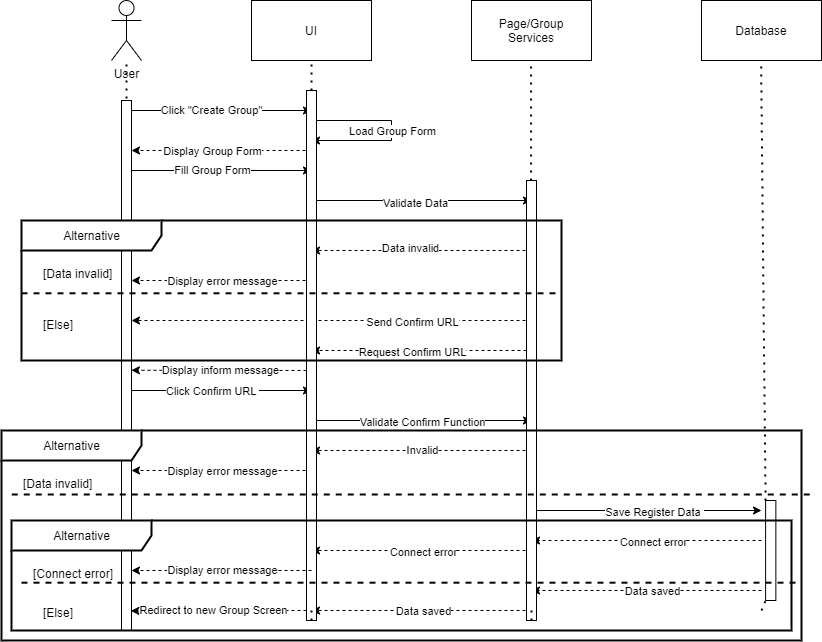

The diagram above was exported from draw.io. Its source (the exported page's mxGraphModel, read from the mxfile embedded in the PNG):
<mxGraphModel dx="1888" dy="689" grid="1" gridSize="10" guides="1" tooltips="1" connect="1" arrows="1" fold="1" page="1" pageScale="1" pageWidth="850" pageHeight="1100" math="0" shadow="0">
  <root>
    <mxCell id="UqgSQplgI1URLE9RlPNb-0" />
    <mxCell id="UqgSQplgI1URLE9RlPNb-1" parent="UqgSQplgI1URLE9RlPNb-0" />
    <mxCell id="hQjJ4cym1A7X_zYdBmxT-0" value="" style="endArrow=classic;html=1;rounded=0;dashed=1;" parent="UqgSQplgI1URLE9RlPNb-1" edge="1">
      <mxGeometry width="50" height="50" relative="1" as="geometry">
        <mxPoint x="750" y="610" as="sourcePoint" />
        <mxPoint x="520" y="610" as="targetPoint" />
      </mxGeometry>
    </mxCell>
    <mxCell id="hQjJ4cym1A7X_zYdBmxT-1" value="Connect error" style="edgeLabel;html=1;align=center;verticalAlign=middle;resizable=0;points=[];" parent="hQjJ4cym1A7X_zYdBmxT-0" vertex="1" connectable="0">
      <mxGeometry x="0.0897" y="1" relative="1" as="geometry">
        <mxPoint x="16" as="offset" />
      </mxGeometry>
    </mxCell>
    <mxCell id="hQjJ4cym1A7X_zYdBmxT-2" value="" style="endArrow=classic;html=1;rounded=0;dashed=1;" parent="UqgSQplgI1URLE9RlPNb-1" edge="1">
      <mxGeometry width="50" height="50" relative="1" as="geometry">
        <mxPoint x="750" y="660" as="sourcePoint" />
        <mxPoint x="520" y="660" as="targetPoint" />
      </mxGeometry>
    </mxCell>
    <mxCell id="hQjJ4cym1A7X_zYdBmxT-3" value="Data saved" style="edgeLabel;html=1;align=center;verticalAlign=middle;resizable=0;points=[];" parent="hQjJ4cym1A7X_zYdBmxT-2" vertex="1" connectable="0">
      <mxGeometry x="0.104" relative="1" as="geometry">
        <mxPoint x="17" as="offset" />
      </mxGeometry>
    </mxCell>
    <mxCell id="hQjJ4cym1A7X_zYdBmxT-4" value="" style="endArrow=classic;html=1;rounded=0;dashed=1;" parent="UqgSQplgI1URLE9RlPNb-1" edge="1">
      <mxGeometry width="50" height="50" relative="1" as="geometry">
        <mxPoint x="520" y="620" as="sourcePoint" />
        <mxPoint x="300" y="620" as="targetPoint" />
      </mxGeometry>
    </mxCell>
    <mxCell id="hQjJ4cym1A7X_zYdBmxT-5" value="Connect error" style="edgeLabel;html=1;align=center;verticalAlign=middle;resizable=0;points=[];" parent="hQjJ4cym1A7X_zYdBmxT-4" vertex="1" connectable="0">
      <mxGeometry x="0.0759" y="1" relative="1" as="geometry">
        <mxPoint x="9" as="offset" />
      </mxGeometry>
    </mxCell>
    <mxCell id="hQjJ4cym1A7X_zYdBmxT-6" value="" style="endArrow=classic;html=1;rounded=0;dashed=1;" parent="UqgSQplgI1URLE9RlPNb-1" edge="1">
      <mxGeometry width="50" height="50" relative="1" as="geometry">
        <mxPoint x="520" y="680" as="sourcePoint" />
        <mxPoint x="300" y="680" as="targetPoint" />
        <Array as="points">
          <mxPoint x="400" y="680" />
        </Array>
      </mxGeometry>
    </mxCell>
    <mxCell id="hQjJ4cym1A7X_zYdBmxT-7" value="Data saved" style="edgeLabel;html=1;align=center;verticalAlign=middle;resizable=0;points=[];" parent="hQjJ4cym1A7X_zYdBmxT-6" vertex="1" connectable="0">
      <mxGeometry x="-0.0056" y="2" relative="1" as="geometry">
        <mxPoint y="-2" as="offset" />
      </mxGeometry>
    </mxCell>
    <mxCell id="hQjJ4cym1A7X_zYdBmxT-8" value="UI" style="rounded=0;whiteSpace=wrap;html=1;" parent="UqgSQplgI1URLE9RlPNb-1" vertex="1">
      <mxGeometry x="240" y="70" width="120" height="60" as="geometry" />
    </mxCell>
    <mxCell id="hQjJ4cym1A7X_zYdBmxT-9" value="Page/Group&lt;br&gt;Services" style="rounded=0;whiteSpace=wrap;html=1;" parent="UqgSQplgI1URLE9RlPNb-1" vertex="1">
      <mxGeometry x="460" y="70" width="120" height="60" as="geometry" />
    </mxCell>
    <mxCell id="hQjJ4cym1A7X_zYdBmxT-10" value="Database" style="rounded=0;whiteSpace=wrap;html=1;" parent="UqgSQplgI1URLE9RlPNb-1" vertex="1">
      <mxGeometry x="690" y="70" width="120" height="60" as="geometry" />
    </mxCell>
    <mxCell id="hQjJ4cym1A7X_zYdBmxT-11" value="User" style="shape=umlActor;verticalLabelPosition=bottom;verticalAlign=top;html=1;outlineConnect=0;" parent="UqgSQplgI1URLE9RlPNb-1" vertex="1">
      <mxGeometry x="100" y="70" width="30" height="60" as="geometry" />
    </mxCell>
    <mxCell id="hQjJ4cym1A7X_zYdBmxT-12" value="" style="endArrow=none;dashed=1;html=1;dashPattern=1 3;strokeWidth=2;rounded=0;" parent="UqgSQplgI1URLE9RlPNb-1" target="hQjJ4cym1A7X_zYdBmxT-11" edge="1">
      <mxGeometry width="50" height="50" relative="1" as="geometry">
        <mxPoint x="115" y="680" as="sourcePoint" />
        <mxPoint x="390" y="260" as="targetPoint" />
      </mxGeometry>
    </mxCell>
    <mxCell id="hQjJ4cym1A7X_zYdBmxT-13" value="" style="endArrow=none;dashed=1;html=1;dashPattern=1 3;strokeWidth=2;rounded=0;startArrow=none;" parent="UqgSQplgI1URLE9RlPNb-1" source="hQjJ4cym1A7X_zYdBmxT-44" edge="1">
      <mxGeometry width="50" height="50" relative="1" as="geometry">
        <mxPoint x="300" y="630" as="sourcePoint" />
        <mxPoint x="300" y="130" as="targetPoint" />
      </mxGeometry>
    </mxCell>
    <mxCell id="hQjJ4cym1A7X_zYdBmxT-14" value="" style="endArrow=none;dashed=1;html=1;dashPattern=1 3;strokeWidth=2;rounded=0;startArrow=none;" parent="UqgSQplgI1URLE9RlPNb-1" source="hQjJ4cym1A7X_zYdBmxT-46" edge="1">
      <mxGeometry width="50" height="50" relative="1" as="geometry">
        <mxPoint x="520" y="630" as="sourcePoint" />
        <mxPoint x="519.5799999999999" y="130" as="targetPoint" />
      </mxGeometry>
    </mxCell>
    <mxCell id="hQjJ4cym1A7X_zYdBmxT-15" value="" style="endArrow=none;dashed=1;html=1;dashPattern=1 3;strokeWidth=2;rounded=0;startArrow=none;" parent="UqgSQplgI1URLE9RlPNb-1" source="hQjJ4cym1A7X_zYdBmxT-62" edge="1">
      <mxGeometry width="50" height="50" relative="1" as="geometry">
        <mxPoint x="750" y="680" as="sourcePoint" />
        <mxPoint x="749.5799999999999" y="130" as="targetPoint" />
      </mxGeometry>
    </mxCell>
    <mxCell id="hQjJ4cym1A7X_zYdBmxT-16" value="" style="endArrow=classic;html=1;rounded=0;" parent="UqgSQplgI1URLE9RlPNb-1" edge="1">
      <mxGeometry width="50" height="50" relative="1" as="geometry">
        <mxPoint x="120" y="180" as="sourcePoint" />
        <mxPoint x="300" y="180" as="targetPoint" />
      </mxGeometry>
    </mxCell>
    <mxCell id="hQjJ4cym1A7X_zYdBmxT-17" value="Click &quot;Create Group&quot;" style="edgeLabel;html=1;align=center;verticalAlign=middle;resizable=0;points=[];" parent="hQjJ4cym1A7X_zYdBmxT-16" vertex="1" connectable="0">
      <mxGeometry x="-0.1264" y="1" relative="1" as="geometry">
        <mxPoint as="offset" />
      </mxGeometry>
    </mxCell>
    <mxCell id="hQjJ4cym1A7X_zYdBmxT-18" value="" style="endArrow=classic;html=1;rounded=0;dashed=1;" parent="UqgSQplgI1URLE9RlPNb-1" edge="1">
      <mxGeometry width="50" height="50" relative="1" as="geometry">
        <mxPoint x="300" y="220" as="sourcePoint" />
        <mxPoint x="120" y="220" as="targetPoint" />
      </mxGeometry>
    </mxCell>
    <mxCell id="hQjJ4cym1A7X_zYdBmxT-19" value="Display Group Form" style="edgeLabel;html=1;align=center;verticalAlign=middle;resizable=0;points=[];" parent="hQjJ4cym1A7X_zYdBmxT-18" vertex="1" connectable="0">
      <mxGeometry x="0.1111" relative="1" as="geometry">
        <mxPoint as="offset" />
      </mxGeometry>
    </mxCell>
    <mxCell id="hQjJ4cym1A7X_zYdBmxT-20" value="" style="endArrow=classic;html=1;rounded=0;" parent="UqgSQplgI1URLE9RlPNb-1" edge="1">
      <mxGeometry width="50" height="50" relative="1" as="geometry">
        <mxPoint x="120" y="240" as="sourcePoint" />
        <mxPoint x="300" y="240" as="targetPoint" />
      </mxGeometry>
    </mxCell>
    <mxCell id="hQjJ4cym1A7X_zYdBmxT-21" value="Fill Group Form" style="edgeLabel;html=1;align=center;verticalAlign=middle;resizable=0;points=[];" parent="hQjJ4cym1A7X_zYdBmxT-20" vertex="1" connectable="0">
      <mxGeometry x="-0.1724" y="1" relative="1" as="geometry">
        <mxPoint x="6" as="offset" />
      </mxGeometry>
    </mxCell>
    <mxCell id="hQjJ4cym1A7X_zYdBmxT-22" value="" style="endArrow=classic;html=1;rounded=0;" parent="UqgSQplgI1URLE9RlPNb-1" edge="1">
      <mxGeometry width="50" height="50" relative="1" as="geometry">
        <mxPoint x="300" y="270" as="sourcePoint" />
        <mxPoint x="520" y="270" as="targetPoint" />
      </mxGeometry>
    </mxCell>
    <mxCell id="hQjJ4cym1A7X_zYdBmxT-23" value="Validate Data" style="edgeLabel;html=1;align=center;verticalAlign=middle;resizable=0;points=[];" parent="hQjJ4cym1A7X_zYdBmxT-22" vertex="1" connectable="0">
      <mxGeometry x="-0.0658" y="-2" relative="1" as="geometry">
        <mxPoint as="offset" />
      </mxGeometry>
    </mxCell>
    <mxCell id="hQjJ4cym1A7X_zYdBmxT-24" value="" style="endArrow=classic;html=1;rounded=0;dashed=1;" parent="UqgSQplgI1URLE9RlPNb-1" edge="1">
      <mxGeometry width="50" height="50" relative="1" as="geometry">
        <mxPoint x="520" y="320" as="sourcePoint" />
        <mxPoint x="300" y="320" as="targetPoint" />
      </mxGeometry>
    </mxCell>
    <mxCell id="hQjJ4cym1A7X_zYdBmxT-25" value="Data invalid" style="edgeLabel;html=1;align=center;verticalAlign=middle;resizable=0;points=[];" parent="hQjJ4cym1A7X_zYdBmxT-24" vertex="1" connectable="0">
      <mxGeometry x="0.1097" y="-3" relative="1" as="geometry">
        <mxPoint as="offset" />
      </mxGeometry>
    </mxCell>
    <mxCell id="hQjJ4cym1A7X_zYdBmxT-26" value="" style="endArrow=classic;html=1;rounded=0;dashed=1;" parent="UqgSQplgI1URLE9RlPNb-1" edge="1">
      <mxGeometry width="50" height="50" relative="1" as="geometry">
        <mxPoint x="515" y="420" as="sourcePoint" />
        <mxPoint x="300" y="420" as="targetPoint" />
      </mxGeometry>
    </mxCell>
    <mxCell id="hQjJ4cym1A7X_zYdBmxT-27" value="Request Confirm URL" style="edgeLabel;html=1;align=center;verticalAlign=middle;resizable=0;points=[];" parent="hQjJ4cym1A7X_zYdBmxT-26" vertex="1" connectable="0">
      <mxGeometry x="0.1788" y="1" relative="1" as="geometry">
        <mxPoint x="12" as="offset" />
      </mxGeometry>
    </mxCell>
    <mxCell id="hQjJ4cym1A7X_zYdBmxT-28" value="" style="endArrow=classic;html=1;rounded=0;dashed=1;" parent="UqgSQplgI1URLE9RlPNb-1" edge="1">
      <mxGeometry width="50" height="50" relative="1" as="geometry">
        <mxPoint x="300" y="350" as="sourcePoint" />
        <mxPoint x="120" y="350" as="targetPoint" />
      </mxGeometry>
    </mxCell>
    <mxCell id="hQjJ4cym1A7X_zYdBmxT-29" value="Display error message" style="edgeLabel;html=1;align=center;verticalAlign=middle;resizable=0;points=[];" parent="hQjJ4cym1A7X_zYdBmxT-28" vertex="1" connectable="0">
      <mxGeometry x="0.1648" y="-3" relative="1" as="geometry">
        <mxPoint x="15" y="3" as="offset" />
      </mxGeometry>
    </mxCell>
    <mxCell id="hQjJ4cym1A7X_zYdBmxT-30" value="" style="endArrow=classic;html=1;rounded=0;dashed=1;" parent="UqgSQplgI1URLE9RlPNb-1" edge="1">
      <mxGeometry width="50" height="50" relative="1" as="geometry">
        <mxPoint x="520" y="390" as="sourcePoint" />
        <mxPoint x="120" y="390" as="targetPoint" />
      </mxGeometry>
    </mxCell>
    <mxCell id="hQjJ4cym1A7X_zYdBmxT-31" value="Send Confirm URL" style="edgeLabel;html=1;align=center;verticalAlign=middle;resizable=0;points=[];" parent="hQjJ4cym1A7X_zYdBmxT-30" vertex="1" connectable="0">
      <mxGeometry x="0.5828" y="1" relative="1" as="geometry">
        <mxPoint x="197" as="offset" />
      </mxGeometry>
    </mxCell>
    <mxCell id="hQjJ4cym1A7X_zYdBmxT-32" value="" style="endArrow=classic;html=1;rounded=0;" parent="UqgSQplgI1URLE9RlPNb-1" edge="1">
      <mxGeometry width="50" height="50" relative="1" as="geometry">
        <mxPoint x="120" y="460" as="sourcePoint" />
        <mxPoint x="300" y="460" as="targetPoint" />
      </mxGeometry>
    </mxCell>
    <mxCell id="hQjJ4cym1A7X_zYdBmxT-33" value="Click Confirm URL&amp;nbsp;" style="edgeLabel;html=1;align=center;verticalAlign=middle;resizable=0;points=[];" parent="hQjJ4cym1A7X_zYdBmxT-32" vertex="1" connectable="0">
      <mxGeometry x="-0.1188" y="-2" relative="1" as="geometry">
        <mxPoint x="1" y="-2" as="offset" />
      </mxGeometry>
    </mxCell>
    <mxCell id="hQjJ4cym1A7X_zYdBmxT-34" value="" style="endArrow=classic;html=1;rounded=0;" parent="UqgSQplgI1URLE9RlPNb-1" edge="1">
      <mxGeometry width="50" height="50" relative="1" as="geometry">
        <mxPoint x="300" y="490" as="sourcePoint" />
        <mxPoint x="520" y="490" as="targetPoint" />
      </mxGeometry>
    </mxCell>
    <mxCell id="hQjJ4cym1A7X_zYdBmxT-35" value="Validate Confirm Function" style="edgeLabel;html=1;align=center;verticalAlign=middle;resizable=0;points=[];" parent="hQjJ4cym1A7X_zYdBmxT-34" vertex="1" connectable="0">
      <mxGeometry x="-0.0846" y="-1" relative="1" as="geometry">
        <mxPoint x="9" as="offset" />
      </mxGeometry>
    </mxCell>
    <mxCell id="hQjJ4cym1A7X_zYdBmxT-36" value="" style="endArrow=classic;html=1;rounded=0;dashed=1;" parent="UqgSQplgI1URLE9RlPNb-1" edge="1">
      <mxGeometry width="50" height="50" relative="1" as="geometry">
        <mxPoint x="300" y="540" as="sourcePoint" />
        <mxPoint x="120" y="540" as="targetPoint" />
      </mxGeometry>
    </mxCell>
    <mxCell id="hQjJ4cym1A7X_zYdBmxT-37" value="Display error message" style="edgeLabel;html=1;align=center;verticalAlign=middle;resizable=0;points=[];" parent="hQjJ4cym1A7X_zYdBmxT-36" vertex="1" connectable="0">
      <mxGeometry x="0.1203" relative="1" as="geometry">
        <mxPoint x="11" as="offset" />
      </mxGeometry>
    </mxCell>
    <mxCell id="hQjJ4cym1A7X_zYdBmxT-38" value="" style="endArrow=classic;html=1;rounded=0;dashed=1;" parent="UqgSQplgI1URLE9RlPNb-1" edge="1">
      <mxGeometry width="50" height="50" relative="1" as="geometry">
        <mxPoint x="520" y="520" as="sourcePoint" />
        <mxPoint x="300" y="520" as="targetPoint" />
      </mxGeometry>
    </mxCell>
    <mxCell id="hQjJ4cym1A7X_zYdBmxT-39" value="Invalid" style="edgeLabel;html=1;align=center;verticalAlign=middle;resizable=0;points=[];" parent="hQjJ4cym1A7X_zYdBmxT-38" vertex="1" connectable="0">
      <mxGeometry x="0.1448" y="-1" relative="1" as="geometry">
        <mxPoint x="16" as="offset" />
      </mxGeometry>
    </mxCell>
    <mxCell id="hQjJ4cym1A7X_zYdBmxT-40" value="" style="endArrow=classic;html=1;rounded=0;" parent="UqgSQplgI1URLE9RlPNb-1" edge="1">
      <mxGeometry width="50" height="50" relative="1" as="geometry">
        <mxPoint x="520" y="580" as="sourcePoint" />
        <mxPoint x="750" y="580" as="targetPoint" />
      </mxGeometry>
    </mxCell>
    <mxCell id="hQjJ4cym1A7X_zYdBmxT-41" value="Save Register Data&amp;nbsp;" style="edgeLabel;html=1;align=center;verticalAlign=middle;resizable=0;points=[];" parent="hQjJ4cym1A7X_zYdBmxT-40" vertex="1" connectable="0">
      <mxGeometry x="0.0639" y="-1" relative="1" as="geometry">
        <mxPoint as="offset" />
      </mxGeometry>
    </mxCell>
    <mxCell id="hQjJ4cym1A7X_zYdBmxT-42" value="" style="endArrow=classic;html=1;rounded=0;edgeStyle=orthogonalEdgeStyle;" parent="UqgSQplgI1URLE9RlPNb-1" edge="1">
      <mxGeometry width="50" height="50" relative="1" as="geometry">
        <mxPoint x="300" y="190" as="sourcePoint" />
        <mxPoint x="300" y="210" as="targetPoint" />
        <Array as="points">
          <mxPoint x="380" y="190" />
        </Array>
      </mxGeometry>
    </mxCell>
    <mxCell id="hQjJ4cym1A7X_zYdBmxT-43" value="Load Group Form" style="edgeLabel;html=1;align=center;verticalAlign=middle;resizable=0;points=[];" parent="hQjJ4cym1A7X_zYdBmxT-42" vertex="1" connectable="0">
      <mxGeometry x="-0.433" relative="1" as="geometry">
        <mxPoint x="29" y="10" as="offset" />
      </mxGeometry>
    </mxCell>
    <mxCell id="hQjJ4cym1A7X_zYdBmxT-44" value="" style="html=1;points=[];perimeter=orthogonalPerimeter;" parent="UqgSQplgI1URLE9RlPNb-1" vertex="1">
      <mxGeometry x="295" y="160" width="10" height="530" as="geometry" />
    </mxCell>
    <mxCell id="hQjJ4cym1A7X_zYdBmxT-45" value="" style="endArrow=none;dashed=1;html=1;dashPattern=1 3;strokeWidth=2;rounded=0;" parent="UqgSQplgI1URLE9RlPNb-1" target="hQjJ4cym1A7X_zYdBmxT-44" edge="1">
      <mxGeometry width="50" height="50" relative="1" as="geometry">
        <mxPoint x="300" y="680" as="sourcePoint" />
        <mxPoint x="300.0000000000001" y="130" as="targetPoint" />
      </mxGeometry>
    </mxCell>
    <mxCell id="hQjJ4cym1A7X_zYdBmxT-46" value="" style="html=1;points=[];perimeter=orthogonalPerimeter;" parent="UqgSQplgI1URLE9RlPNb-1" vertex="1">
      <mxGeometry x="515" y="250" width="10" height="440" as="geometry" />
    </mxCell>
    <mxCell id="hQjJ4cym1A7X_zYdBmxT-47" value="" style="endArrow=none;dashed=1;html=1;dashPattern=1 3;strokeWidth=2;rounded=0;" parent="UqgSQplgI1URLE9RlPNb-1" target="hQjJ4cym1A7X_zYdBmxT-46" edge="1">
      <mxGeometry width="50" height="50" relative="1" as="geometry">
        <mxPoint x="520" y="680" as="sourcePoint" />
        <mxPoint x="519.5799999999999" y="130" as="targetPoint" />
      </mxGeometry>
    </mxCell>
    <mxCell id="hQjJ4cym1A7X_zYdBmxT-48" value="" style="endArrow=classic;html=1;rounded=0;dashed=1;" parent="UqgSQplgI1URLE9RlPNb-1" edge="1">
      <mxGeometry width="50" height="50" relative="1" as="geometry">
        <mxPoint x="300" y="640" as="sourcePoint" />
        <mxPoint x="120" y="640" as="targetPoint" />
      </mxGeometry>
    </mxCell>
    <mxCell id="hQjJ4cym1A7X_zYdBmxT-49" value="Display error message" style="edgeLabel;html=1;align=center;verticalAlign=middle;resizable=0;points=[];" parent="hQjJ4cym1A7X_zYdBmxT-48" vertex="1" connectable="0">
      <mxGeometry x="0.1847" y="-1" relative="1" as="geometry">
        <mxPoint x="17" as="offset" />
      </mxGeometry>
    </mxCell>
    <mxCell id="hQjJ4cym1A7X_zYdBmxT-50" value="" style="endArrow=classic;html=1;rounded=0;dashed=1;entryX=0.931;entryY=0.963;entryDx=0;entryDy=0;entryPerimeter=0;" parent="UqgSQplgI1URLE9RlPNb-1" target="hQjJ4cym1A7X_zYdBmxT-55" edge="1">
      <mxGeometry width="50" height="50" relative="1" as="geometry">
        <mxPoint x="295" y="680" as="sourcePoint" />
        <mxPoint x="115" y="680" as="targetPoint" />
      </mxGeometry>
    </mxCell>
    <mxCell id="hQjJ4cym1A7X_zYdBmxT-51" value="Redirect to new Group Screen" style="edgeLabel;html=1;align=center;verticalAlign=middle;resizable=0;points=[];" parent="hQjJ4cym1A7X_zYdBmxT-50" vertex="1" connectable="0">
      <mxGeometry x="0.0831" y="-1" relative="1" as="geometry">
        <mxPoint x="2" as="offset" />
      </mxGeometry>
    </mxCell>
    <mxCell id="hQjJ4cym1A7X_zYdBmxT-52" value="" style="endArrow=none;dashed=1;html=1;dashPattern=1 3;strokeWidth=2;rounded=0;" parent="UqgSQplgI1URLE9RlPNb-1" target="hQjJ4cym1A7X_zYdBmxT-62" edge="1">
      <mxGeometry width="50" height="50" relative="1" as="geometry">
        <mxPoint x="750" y="680" as="sourcePoint" />
        <mxPoint x="749.5799999999999" y="130" as="targetPoint" />
      </mxGeometry>
    </mxCell>
    <mxCell id="hQjJ4cym1A7X_zYdBmxT-53" value="" style="endArrow=classic;html=1;rounded=0;dashed=1;entryX=0.986;entryY=0.509;entryDx=0;entryDy=0;entryPerimeter=0;" parent="UqgSQplgI1URLE9RlPNb-1" target="hQjJ4cym1A7X_zYdBmxT-55" edge="1">
      <mxGeometry width="50" height="50" relative="1" as="geometry">
        <mxPoint x="295" y="440" as="sourcePoint" />
        <mxPoint x="115" y="440" as="targetPoint" />
      </mxGeometry>
    </mxCell>
    <mxCell id="hQjJ4cym1A7X_zYdBmxT-54" value="Display inform message" style="edgeLabel;html=1;align=center;verticalAlign=middle;resizable=0;points=[];" parent="hQjJ4cym1A7X_zYdBmxT-53" vertex="1" connectable="0">
      <mxGeometry x="0.1648" y="-3" relative="1" as="geometry">
        <mxPoint x="15" y="3" as="offset" />
      </mxGeometry>
    </mxCell>
    <mxCell id="hQjJ4cym1A7X_zYdBmxT-55" value="" style="html=1;points=[];perimeter=orthogonalPerimeter;" parent="UqgSQplgI1URLE9RlPNb-1" vertex="1">
      <mxGeometry x="110" y="170" width="10" height="530" as="geometry" />
    </mxCell>
    <mxCell id="hQjJ4cym1A7X_zYdBmxT-56" value="Alternative" style="shape=umlFrame;tabWidth=110;tabHeight=30;tabPosition=left;html=1;boundedLbl=1;labelInHeader=1;width=140;height=30;strokeWidth=2;" parent="UqgSQplgI1URLE9RlPNb-1" vertex="1">
      <mxGeometry x="10" y="290" width="540" height="140" as="geometry" />
    </mxCell>
    <mxCell id="hQjJ4cym1A7X_zYdBmxT-57" value="[Data invalid]" style="text" parent="hQjJ4cym1A7X_zYdBmxT-56" vertex="1">
      <mxGeometry width="100" height="20" relative="1" as="geometry">
        <mxPoint x="20" y="40" as="offset" />
      </mxGeometry>
    </mxCell>
    <mxCell id="hQjJ4cym1A7X_zYdBmxT-58" value="[Else]" style="line;strokeWidth=2;dashed=1;labelPosition=center;verticalLabelPosition=bottom;align=left;verticalAlign=top;spacingLeft=20;spacingTop=15;" parent="hQjJ4cym1A7X_zYdBmxT-56" vertex="1">
      <mxGeometry y="70" width="540.0000000000001" height="5.6000000000000005" as="geometry" />
    </mxCell>
    <mxCell id="hQjJ4cym1A7X_zYdBmxT-59" value="Alternative" style="shape=umlFrame;tabWidth=110;tabHeight=30;tabPosition=left;html=1;boundedLbl=1;labelInHeader=1;width=140;height=30;strokeWidth=2;" parent="UqgSQplgI1URLE9RlPNb-1" vertex="1">
      <mxGeometry x="-10" y="500" width="800" height="210" as="geometry" />
    </mxCell>
    <mxCell id="hQjJ4cym1A7X_zYdBmxT-60" value="[Data invalid]" style="text" parent="hQjJ4cym1A7X_zYdBmxT-59" vertex="1">
      <mxGeometry width="100" height="20" relative="1" as="geometry">
        <mxPoint x="20" y="40" as="offset" />
      </mxGeometry>
    </mxCell>
    <mxCell id="hQjJ4cym1A7X_zYdBmxT-61" value="[Else]" style="line;strokeWidth=2;dashed=1;labelPosition=center;verticalLabelPosition=bottom;align=left;verticalAlign=top;spacingLeft=20;spacingTop=15;" parent="hQjJ4cym1A7X_zYdBmxT-59" vertex="1">
      <mxGeometry x="10.256410256410255" y="60" width="800" height="7.999999999999999" as="geometry" />
    </mxCell>
    <mxCell id="hQjJ4cym1A7X_zYdBmxT-62" value="" style="html=1;points=[];perimeter=orthogonalPerimeter;" parent="hQjJ4cym1A7X_zYdBmxT-59" vertex="1">
      <mxGeometry x="764.1025641025641" y="70" width="10.256410256410255" height="100" as="geometry" />
    </mxCell>
    <mxCell id="hQjJ4cym1A7X_zYdBmxT-63" value="Alternative" style="shape=umlFrame;tabWidth=110;tabHeight=30;tabPosition=left;html=1;boundedLbl=1;labelInHeader=1;width=140;height=30;strokeWidth=2;" parent="hQjJ4cym1A7X_zYdBmxT-59" vertex="1">
      <mxGeometry x="10" y="90" width="780" height="110" as="geometry" />
    </mxCell>
    <mxCell id="hQjJ4cym1A7X_zYdBmxT-64" value="[Connect error]" style="text" parent="hQjJ4cym1A7X_zYdBmxT-63" vertex="1">
      <mxGeometry width="100" height="20" relative="1" as="geometry">
        <mxPoint x="20" y="40" as="offset" />
      </mxGeometry>
    </mxCell>
    <mxCell id="hQjJ4cym1A7X_zYdBmxT-65" value="[Else]" style="line;strokeWidth=2;dashed=1;labelPosition=center;verticalLabelPosition=bottom;align=left;verticalAlign=top;spacingLeft=20;spacingTop=15;" parent="hQjJ4cym1A7X_zYdBmxT-63" vertex="1">
      <mxGeometry x="10" y="60.00000000000001" width="780.0000000000001" height="4.3999999999999995" as="geometry" />
    </mxCell>
  </root>
</mxGraphModel>